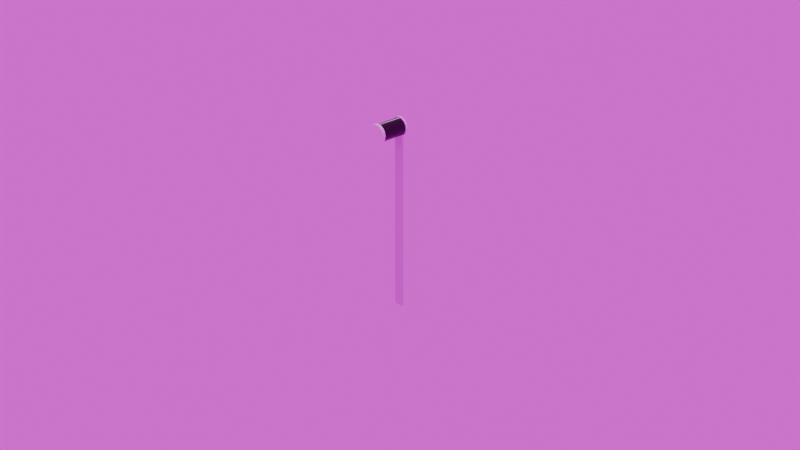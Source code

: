 # Source: lever.blend  (saved by Blender 5.0.119; exported with 4.5.12 LTS)
import bpy
from mathutils import Matrix  # noqa: F401  (used for matrix-valued properties, if any)

bpy.ops.wm.read_factory_settings(use_empty=True)
scene = bpy.context.scene
scene.name = 'Scene'

# ---- collections
col_collection = bpy.data.collections.new('Collection'); scene.collection.children.link(col_collection)

# ---- images (referenced by path relative to the original .blend; pixels are not part of the script)
import os
ASSET_DIR = os.environ.get("B2B_ASSET_DIR", "")  # directory of the original .blend (textures are referenced by path, not embedded)
HERE = os.path.dirname(os.path.abspath(__file__))  # packed textures are extracted next to this script under _unpacked/

def load_image(name, relpath, width, height, colorspace="sRGB"):
    """Load a texture the original file referenced (path relative to the .blend, or extracted next to this script)."""
    p = next((c for c in (os.path.join(HERE, relpath), os.path.join(ASSET_DIR, relpath)) if relpath and os.path.exists(c)), "")
    if p:
        img = bpy.data.images.load(p, check_existing=True)
        img.name = name
    else:  # same state as the original file: an image datablock whose file is absent (Cycles renders it pink)
        img = bpy.data.images.new(name, width, height)
        img.source = "FILE"
        img.filepath = "//" + (relpath or name)
    img.colorspace_settings.name = colorspace
    return img
img_synth_rubber_albedo_png = load_image('synth-rubber-albedo.png', 'images/rubber/rubber/synth-rubber-albedo.png', 1024, 1024, 'sRGB')
img_synth_rubber_metalness_png = load_image('synth-rubber-metalness.png', 'images/rubber/rubber/synth-rubber-metalness.png', 1024, 1024, 'sRGB')
img_synth_rubber_normal_png = load_image('synth-rubber-normal.png', 'images/rubber/rubber/synth-rubber-normal.png', 1024, 1024, 'sRGB')
img_synth_rubber_roughness_png = load_image('synth-rubber-roughness.png', 'images/rubber/rubber/synth-rubber-roughness.png', 1024, 1024, 'sRGB')
img_handletexture = load_image('HandleTexture', 'images/lever/HandleAO.png', 1024, 1024, 'sRGB')
img_sunset_exr = load_image('sunset.exr', 'sunset.exr', 1024, 1024, 'Linear Rec.709')

# ---- materials (node trees are filled in below, after node groups)
mat_handle = bpy.data.materials.new('Handle')
mat_ends = bpy.data.materials.new('Ends')

# ---- material node trees
mat_handle.use_nodes = True; mat_handle.node_tree.nodes.clear()
_N = mat_handle.node_tree.nodes; _L = mat_handle.node_tree.links
n0 = _N.new('ShaderNodeBsdfPrincipled'); n0.name = 'Principled BSDF'; n0.location = (142, 119)
n1 = _N.new('ShaderNodeOutputMaterial'); n1.name = 'Material Output'; n1.location = (520, 117)
n2 = _N.new('ShaderNodeMapping'); n2.name = 'Mapping'; n2.location = (-663, 38)
n2.hide = True
n3 = _N.new('ShaderNodeTexCoord'); n3.name = 'Texture Coordinate'; n3.location = (-840, 60)
n4 = _N.new('ShaderNodeTexImage'); n4.name = 'Image Texture.001'; n4.location = (-480, 85)
n4.hide = True
n4.image = img_synth_rubber_albedo_png
n5 = _N.new('ShaderNodeTexImage'); n5.name = 'Image Texture'; n5.location = (-482, 48)
n5.hide = True
n5.image = img_synth_rubber_metalness_png
n6 = _N.new('ShaderNodeTexImage'); n6.name = 'Image Texture.002'; n6.location = (-478, -55)
n6.hide = True
n6.image = img_synth_rubber_normal_png
n7 = _N.new('ShaderNodeTexImage'); n7.name = 'Image Texture.003'; n7.location = (-477, 5)
n7.hide = True
n7.image = img_synth_rubber_roughness_png
n8 = _N.new('ShaderNodeNormalMap'); n8.name = 'Normal Map'; n8.location = (-192, -15)
n8.inputs[0].default_value = 0.5
n9 = _N.new('ShaderNodeValToRGB'); n9.name = 'Color Ramp'; n9.location = (-188, 271)
while len(n9.color_ramp.elements) > 1: n9.color_ramp.elements.remove(n9.color_ramp.elements[-1])
n9.color_ramp.elements[0].position = 0.2091; n9.color_ramp.elements[0].color = (0.0, 0.0, 0.0, 1.0)
_e = n9.color_ramp.elements.new(1.0); _e.color = (0.2249, 0.2249, 0.2249, 1.0)
n10 = _N.new('ShaderNodeTexImage'); n10.name = 'Image Texture.004'; n10.location = (504, -70)
n10.image = img_handletexture
_L.new(n0.outputs[0], n1.inputs[0])
_L.new(n3.outputs[2], n2.inputs[0])
_L.new(n2.outputs[0], n4.inputs[0])
_L.new(n9.outputs[0], n0.inputs[0])
_L.new(n7.outputs[0], n0.inputs[2])
_L.new(n5.outputs[0], n0.inputs[1])
_L.new(n2.outputs[0], n5.inputs[0])
_L.new(n2.outputs[0], n7.inputs[0])
_L.new(n2.outputs[0], n6.inputs[0])
_L.new(n8.outputs[0], n0.inputs[5])
_L.new(n6.outputs[0], n8.inputs[1])
_L.new(n4.outputs[0], n9.inputs[0])
n1.is_active_output = True
mat_ends.use_nodes = True; mat_ends.node_tree.nodes.clear()
_N = mat_ends.node_tree.nodes; _L = mat_ends.node_tree.links
n0 = _N.new('ShaderNodeBsdfPrincipled'); n0.name = 'Principled BSDF'; n0.location = (75, 111)
n0.inputs[0].default_value = (1.0, 1.0, 1.0, 1.0)
n1 = _N.new('ShaderNodeOutputMaterial'); n1.name = 'Material Output'; n1.location = (492, 116)
n2 = _N.new('ShaderNodeTexImage'); n2.name = 'Image Texture'; n2.location = (426, -93)
n2.image = img_handletexture
_L.new(n0.outputs[0], n1.inputs[0])
n1.is_active_output = True

# ---- world
world_world = bpy.data.worlds.new('World'); scene.world = world_world
world_world.use_nodes = True; world_world.node_tree.nodes.clear()
_N = world_world.node_tree.nodes; _L = world_world.node_tree.links
n0 = _N.new('ShaderNodeOutputWorld'); n0.name = 'World Output'; n0.location = (200, 100)
n1 = _N.new('ShaderNodeBackground'); n1.name = 'Background'; n1.location = (-200, 100)
n2 = _N.new('ShaderNodeTexEnvironment'); n2.name = 'Environment Texture'; n2.location = (-490, 80)
n2.image = img_sunset_exr
_L.new(n1.outputs[0], n0.inputs[0])
_L.new(n2.outputs[0], n1.inputs[0])
n0.is_active_output = True
world_world.color = (0.05088, 0.05088, 0.05088)
world_world.sun_shadow_jitter_overblur = 0.0

# ---- cameras
cam_camera = bpy.data.cameras.new('Camera')
cam_camera.clip_end = 100.0
cam_camera.ortho_scale = 7.314

# ---- lights
light_sun = bpy.data.lights.new('Sun', 'SUN')
light_sun.energy = 1.0

# ---- meshes
me_cube_001 = bpy.data.meshes.new('Cube.001')
me_cube_001.from_pydata([(-1.0, -1.0, -1.0), (-1.0, -1.0, 1.0), (-1.0, 1.0, -1.0), (-1.0, 1.0, 1.0), (1.0, -1.0, -1.0), (1.0, -1.0, 1.0), (1.0, 1.0, -1.0), (1.0, 1.0, 1.0), (-0.6949, 1.901, 1.001), (-0.6949, 1.901, -0.9986), (0.4302, 1.901, -0.9986), (0.4302, 1.901, 1.001)], [], [(0, 1, 3, 2), (3, 7, 11, 8), (6, 7, 5, 4), (4, 5, 1, 0), (2, 6, 4, 0), (7, 3, 1, 5), (9, 8, 11, 10), (2, 3, 8, 9), (7, 6, 10, 11), (6, 2, 9, 10)])
_uv = me_cube_001.uv_layers.new(name='UVMap')
_uv.uv.foreach_set('vector', [0.375, 0.0, 0.625, 0.0, 0.625, 0.25, 0.375, 0.25, 0.875, 0.5, 0.625, 0.5, 0.625, 0.5, 0.875, 0.5, 0.375, 0.5, 0.625, 0.5, 0.625, 0.75, 0.375, 0.75, 0.375, 0.75, 0.625, 0.75, 0.625, 1.0, 0.375, 1.0, 0.125, 0.5, 0.375, 0.5, 0.375, 0.75, 0.125, 0.75, 0.625, 0.5, 0.875, 0.5, 0.875, 0.75, 0.625, 0.75, 0.375, 0.25, 0.625, 0.25, 0.625, 0.5, 0.375, 0.5, 0.375, 0.25, 0.625, 0.25, 0.625, 0.25, 0.375, 0.25, 0.625, 0.5, 0.375, 0.5, 0.375, 0.5, 0.625, 0.5, 0.375, 0.5, 0.125, 0.5, 0.125, 0.5, 0.375, 0.5])
me_cube_001.update()
me_cylinder = bpy.data.meshes.new('Cylinder')
me_cylinder.from_pydata([(0.0, 1.0, -1.0), (0.3827, 0.9239, -1.0), (0.7071, 0.7071, -1.0), (0.9239, 0.3827, -1.0), (1.0, 0.0, -1.0), (0.9239, -0.3827, -1.0), (0.7071, -0.7071, -1.0), (0.3827, -0.9239, -1.0), (0.0, -1.0, -1.0), (-0.3827, -0.9239, -1.0), (-0.7071, -0.7071, -1.0), (-0.9239, -0.3827, -1.0), (-1.0, 0.0, -1.0), (-0.9239, 0.3827, -1.0), (-0.7071, 0.7071, -1.0), (-0.3827, 0.9239, -1.0), (0.0, 1.0, 1.714), (0.3827, 0.9239, 1.714), (0.7071, 0.7071, 1.714), (0.9239, 0.3827, 1.714), (1.0, 3.954e-08, 1.714), (0.9239, -0.3827, 1.714), (0.7071, -0.7071, 1.714), (0.3827, -0.9239, 1.714), (0.0, -1.0, 1.714), (-0.3827, -0.9239, 1.714), (-0.7071, -0.7071, 1.714), (-0.9239, -0.3827, 1.714), (-1.0, 3.954e-08, 1.714), (-0.9239, 0.3827, 1.714), (-0.7071, 0.7071, 1.714), (-0.3827, 0.9239, 1.714), (0.7071, -0.7071, -0.7392), (0.3827, -0.9239, -0.7392), (0.0, -1.0, -0.7392), (0.6398, -0.6398, -0.7392), (-0.3827, -0.9239, -0.7392), (-0.7071, -0.7071, -0.7392), (-0.6398, -0.6398, -0.7392), (-0.3463, -0.8359, -0.7392), (0.3463, -0.8359, -0.7392), (0.0, -0.9048, -0.7392), (0.0, 0.9451, 2.0), (0.0, 1.0, 1.946), (0.3617, 0.8731, 2.0), (0.3827, 0.9239, 1.946), (0.6683, 0.6683, 2.0), (0.7071, 0.7071, 1.946), (0.8731, 0.3617, 2.0), (0.9239, 0.3827, 1.946), (0.9451, 4.005e-08, 2.0), (1.0, 4.293e-08, 1.946), (0.8731, -0.3617, 2.0), (0.9239, -0.3827, 1.946), (0.6683, -0.6683, 2.0), (0.7071, -0.7071, 1.946), (0.3617, -0.8731, 2.0), (0.3827, -0.9239, 1.946), (0.0, -0.9451, 2.0), (0.0, -1.0, 1.946), (-0.3617, -0.8731, 2.0), (-0.3827, -0.9239, 1.946), (-0.6683, -0.6683, 2.0), (-0.7071, -0.7071, 1.946), (-0.8731, -0.3617, 2.0), (-0.9239, -0.3827, 1.946), (-0.9451, 4.75e-08, 2.0), (-1.0, 4.293e-08, 1.946), (-0.8731, 0.3617, 2.0), (-0.9239, 0.3827, 1.946), (-0.6683, 0.6683, 2.0), (-0.7071, 0.7071, 1.946), (-0.3617, 0.8731, 2.0), (-0.3827, 0.9239, 1.946), (9.313e-10, 0.9451, -1.25), (3.818e-09, 1.0, -1.196), (0.3827, 0.9239, -1.196), (0.3617, 0.8731, -1.25), (0.7071, 0.7071, -1.196), (0.6683, 0.6683, -1.25), (0.9239, 0.3827, -1.196), (0.8731, 0.3617, -1.25), (1.0, 0.0, -1.196), (0.9451, 3.725e-09, -1.25), (0.9239, -0.3827, -1.196), (0.8731, -0.3617, -1.25), (0.7071, -0.7071, -1.196), (0.6683, -0.6683, -1.25), (0.3827, -0.9239, -1.196), (0.3617, -0.8731, -1.25), (3.818e-09, -1.0, -1.196), (8.382e-09, -0.9451, -1.25), (-0.3827, -0.9239, -1.196), (-0.3617, -0.8731, -1.25), (-0.7071, -0.7071, -1.196), (-0.6683, -0.6683, -1.25), (-0.9239, -0.3827, -1.196), (-0.8731, -0.3617, -1.25), (-1.0, 0.0, -1.196), (-0.9451, -3.725e-09, -1.25), (-0.9239, 0.3827, -1.196), (-0.8731, 0.3617, -1.25), (-0.7071, 0.7071, -1.196), (-0.6683, 0.6683, -1.25), (-0.3827, 0.9239, -1.196), (-0.3617, 0.8731, -1.25), (-0.08656, 0.8876, -1.0), (0.08656, 0.8876, -1.0), (0.0, 0.9931, -1.0), (0.2597, 0.8532, -1.0), (0.4196, 0.7869, -1.0), (0.38, 0.9175, -1.0), (0.4196, 0.7869, 1.714), (0.2597, 0.8532, 1.714), (0.38, 0.9175, 1.714), (0.5664, 0.6888, -1.0), (0.6888, 0.5664, -1.0), (0.7022, 0.7022, -1.0), (0.6888, 0.5664, 1.714), (0.5664, 0.6888, 1.714), (0.7022, 0.7022, 1.714), (0.7869, 0.4196, -1.0), (0.8532, 0.2597, -1.0), (0.9175, 0.38, -1.0), (0.8532, 0.2597, 1.714), (0.7869, 0.4196, 1.714), (0.9175, 0.38, 1.714), (0.8876, 0.08656, -1.0), (0.8876, -0.08656, -1.0), (0.9931, -4.108e-10, -1.0), (0.8876, -0.08656, 1.714), (0.8876, 0.08656, 1.714), (0.9931, 3.968e-08, 1.714), (0.8532, -0.2597, -1.0), (0.7869, -0.4196, -1.0), (0.9175, -0.38, -1.0), (0.7869, -0.4196, 1.714), (0.8532, -0.2597, 1.714), (0.9175, -0.38, 1.714), (0.6888, -0.5664, -1.0), (0.5664, -0.6888, -1.0), (0.6398, -0.6398, -0.9117), (0.7022, -0.7022, -1.0), (0.5664, -0.6888, 1.714), (0.6888, -0.5664, 1.714), (0.7022, -0.7022, 1.714), (0.4196, -0.7869, -1.0), (0.2597, -0.8532, -1.0), (0.3463, -0.8359, -0.9117), (0.2597, -0.8532, 1.714), (0.4196, -0.7869, 1.714), (0.38, -0.9175, 1.714), (0.08656, -0.8876, -1.0), (-0.08656, -0.8876, -1.0), (0.0, -0.9048, -0.9117), (-0.08656, -0.8876, 1.714), (0.08656, -0.8876, 1.714), (0.0, -0.9931, 1.714), (-0.2597, -0.8532, -1.0), (-0.4196, -0.7869, -1.0), (-0.3463, -0.8359, -0.9117), (-0.4196, -0.7869, 1.714), (-0.2597, -0.8532, 1.714), (-0.38, -0.9175, 1.714), (-0.5664, -0.6888, -1.0), (-0.6888, -0.5664, -1.0), (-0.7022, -0.7022, -1.0), (-0.6398, -0.6398, -0.9117), (-0.6888, -0.5664, 1.714), (-0.5664, -0.6888, 1.714), (-0.7022, -0.7022, 1.714), (-0.7869, -0.4196, -1.0), (-0.8532, -0.2597, -1.0), (-0.9175, -0.38, -1.0), (-0.8532, -0.2597, 1.714), (-0.7869, -0.4196, 1.714), (-0.9175, -0.38, 1.714), (-0.8876, -0.08656, -1.0), (-0.8876, 0.08656, -1.0), (-0.9931, -4.108e-10, -1.0), (-0.8876, 0.08656, 1.714), (-0.8876, -0.08656, 1.714), (-0.9931, 3.968e-08, 1.714), (-0.8532, 0.2597, -1.0), (-0.7869, 0.4196, -1.0), (-0.9175, 0.38, -1.0), (-0.7869, 0.4196, 1.714), (-0.8532, 0.2597, 1.714), (-0.9175, 0.38, 1.714), (-0.6888, 0.5664, -1.0), (-0.5664, 0.6888, -1.0), (-0.7022, 0.7022, -1.0), (-0.5664, 0.6888, 1.714), (-0.6888, 0.5664, 1.714), (-0.7022, 0.7022, 1.714), (-0.4196, 0.7869, -1.0), (-0.2597, 0.8532, -1.0), (-0.38, 0.9175, -1.0), (-0.2597, 0.8532, 1.714), (-0.4196, 0.7869, 1.714), (-0.38, 0.9175, 1.714), (0.08656, 0.8876, 1.714), (-0.08656, 0.8876, 1.714), (0.0, 0.9931, 1.714)], [], [(7, 6, 32, 33), (8, 7, 33, 34), (33, 32, 35, 40), (37, 36, 39, 38), (34, 33, 40, 41), (36, 34, 41, 39), (10, 9, 36, 37), (9, 8, 34, 36), (45, 43, 42, 44), (47, 45, 44, 46), (49, 47, 46, 48), (51, 49, 48, 50), (53, 51, 50, 52), (55, 53, 52, 54), (57, 55, 54, 56), (59, 57, 56, 58), (61, 59, 58, 60), (63, 61, 60, 62), (65, 63, 62, 64), (67, 65, 64, 66), (69, 67, 66, 68), (71, 69, 68, 70), (73, 71, 70, 72), (43, 73, 72, 42), (75, 76, 77, 74), (76, 78, 79, 77), (78, 80, 81, 79), (80, 82, 83, 81), (82, 84, 85, 83), (84, 86, 87, 85), (86, 88, 89, 87), (88, 90, 91, 89), (90, 92, 93, 91), (92, 94, 95, 93), (94, 96, 97, 95), (96, 98, 99, 97), (98, 100, 101, 99), (100, 102, 103, 101), (102, 104, 105, 103), (104, 75, 74, 105), (44, 42, 72, 70, 68, 66, 64, 62, 60, 58, 56, 54, 52, 50, 48, 46), (16, 43, 45, 17), (31, 73, 43, 16), (17, 45, 47, 18), (18, 47, 49, 19), (19, 49, 51, 20), (20, 51, 53, 21), (21, 53, 55, 22), (22, 55, 57, 23), (23, 57, 59, 24), (24, 59, 61, 25), (25, 61, 63, 26), (26, 63, 65, 27), (27, 65, 67, 28), (28, 67, 69, 29), (29, 69, 71, 30), (30, 71, 73, 31), (0, 1, 76, 75), (74, 77, 79, 81, 83, 85, 87, 89, 91, 93, 95, 97, 99, 101, 103, 105), (15, 0, 75, 104), (1, 2, 78, 76), (2, 3, 80, 78), (3, 4, 82, 80), (4, 5, 84, 82), (5, 6, 86, 84), (6, 7, 88, 86), (7, 8, 90, 88), (8, 9, 92, 90), (9, 10, 94, 92), (10, 11, 96, 94), (11, 12, 98, 96), (12, 13, 100, 98), (13, 14, 102, 100), (14, 15, 104, 102), (106, 107, 108), (109, 110, 111), (112, 113, 114), (115, 116, 117), (118, 119, 120), (121, 122, 123), (124, 125, 126), (127, 128, 129), (130, 131, 132), (133, 134, 135), (136, 137, 138), (139, 140, 141, 142), (143, 144, 145), (146, 147, 148), (149, 150, 151), (152, 153, 154), (155, 156, 157), (158, 159, 160), (161, 162, 163), (164, 165, 166, 167), (168, 169, 170), (171, 172, 173), (174, 175, 176), (177, 178, 179), (180, 181, 182), (183, 184, 185), (186, 187, 188), (189, 190, 191), (192, 193, 194), (195, 196, 197), (198, 199, 200), (201, 202, 203), (112, 110, 109, 113), (118, 116, 115, 119), (124, 122, 121, 125), (130, 128, 127, 131), (136, 134, 133, 137), (143, 140, 139, 144), (149, 147, 146, 150), (155, 153, 152, 156), (161, 159, 158, 162), (168, 165, 164, 169), (174, 172, 171, 175), (180, 178, 177, 181), (186, 184, 183, 187), (192, 190, 189, 193), (198, 196, 195, 199), (106, 202, 201, 107), (1, 0, 108, 107, 109, 111), (196, 198, 202, 106), (107, 201, 113, 109), (0, 15, 197, 196, 106, 108), (110, 112, 119, 115), (2, 1, 111, 110, 115, 117), (17, 18, 120, 119, 112, 114), (16, 17, 114, 113, 201, 203), (3, 2, 117, 116, 121, 123), (116, 118, 125, 121), (18, 19, 126, 125, 118, 120), (122, 124, 131, 127), (4, 3, 123, 122, 127, 129), (19, 20, 132, 131, 124, 126), (128, 130, 137, 133), (5, 4, 129, 128, 133, 135), (20, 21, 138, 137, 130, 132), (134, 136, 144, 139), (6, 5, 135, 134, 139, 142), (21, 22, 145, 144, 136, 138), (6, 142, 141, 35, 32), (140, 143, 150, 146), (141, 140, 146, 148, 40, 35), (22, 23, 151, 150, 143, 145), (147, 149, 156, 152), (148, 147, 152, 154, 41, 40), (23, 24, 157, 156, 149, 151), (153, 155, 162, 158), (154, 153, 158, 160, 39, 41), (24, 25, 163, 162, 155, 157), (159, 161, 169, 164), (160, 159, 164, 167, 38, 39), (25, 26, 170, 169, 161, 163), (167, 166, 10, 37, 38), (165, 168, 175, 171), (11, 10, 166, 165, 171, 173), (26, 27, 176, 175, 168, 170), (172, 174, 181, 177), (12, 11, 173, 172, 177, 179), (27, 28, 182, 181, 174, 176), (178, 180, 187, 183), (13, 12, 179, 178, 183, 185), (28, 29, 188, 187, 180, 182), (184, 186, 193, 189), (14, 13, 185, 184, 189, 191), (29, 30, 194, 193, 186, 188), (190, 192, 199, 195), (15, 14, 191, 190, 195, 197), (30, 31, 200, 199, 192, 194), (31, 16, 203, 202, 198, 200)])
me_cylinder.polygons.foreach_set('material_index', [1, 1, 1, 1, 1, 1, 1, 1, 1, 1, 1, 1, 1, 1, 1, 1, 1, 1, 1, 1, 1, 1, 1, 1, 1, 1, 1, 1, 1, 1, 1, 1, 1, 1, 1, 1, 1, 1, 1, 1, 1, 1, 1, 1, 1, 1, 1, 1, 1, 1, 1, 1, 1, 1, 1, 1, 1, 1, 1, 1, 1, 1, 1, 1, 1, 1, 1, 1, 1, 1, 1, 1, 1, 1, 1, 1, 1, 1, 1, 1, 1, 1, 1, 1, 1, 1, 1, 1, 1, 1, 1, 1, 1, 0, 1, 1, 1, 1, 1, 1, 1, 1, 1, 1, 1, 1, 0, 0, 0, 0, 0, 0, 0, 0, 0, 0, 0, 0, 0, 0, 0, 0, 1, 0, 0, 1, 0, 1, 1, 1, 1, 0, 1, 0, 1, 1, 0, 1, 1, 0, 1, 1, 1, 0, 1, 1, 0, 1, 1, 0, 1, 1, 0, 1, 1, 1, 0, 1, 1, 0, 1, 1, 0, 1, 1, 0, 1, 1, 0, 1, 1, 1])
_uv = me_cylinder.uv_layers.new(name='UVMap')
_uv.uv.foreach_set('vector', [0.2089, 0.6695, 0.2089, 0.7268, 0.1675, 0.7268, 0.1675, 0.6695, 0.2089, 0.6075, 0.2089, 0.6695, 0.1675, 0.6695, 0.1675, 0.6075, 0.2938, 0.6683, 0.2817, 0.7291, 0.2678, 0.7233, 0.2787, 0.6683, 0.2799, 0.86, 0.2678, 0.7992, 0.2829, 0.7992, 0.2938, 0.8542, 0.2817, 0.6075, 0.2938, 0.6683, 0.2787, 0.6683, 0.2678, 0.6133, 0.2678, 0.7992, 0.2799, 0.7384, 0.2938, 0.7442, 0.2829, 0.7992, 0.9494, 0.8808, 0.9494, 0.9246, 0.9081, 0.9246, 0.9081, 0.8808, 0.5009, 0.8112, 0.5009, 0.8684, 0.4596, 0.8684, 0.4596, 0.8112, 0.625, 0.8875, 0.599, 0.9437, 0.592, 0.9385, 0.6166, 0.8854, 0.6277, 0.8256, 0.625, 0.8875, 0.6166, 0.8854, 0.6191, 0.8269, 0.6064, 0.7674, 0.6277, 0.8256, 0.6191, 0.8269, 0.599, 0.7719, 0.8037, 0.8004, 0.8037, 0.8624, 0.7952, 0.8607, 0.7952, 0.8021, 0.7531, 0.8866, 0.7294, 0.9438, 0.7222, 0.939, 0.7445, 0.8849, 0.7531, 0.8246, 0.7531, 0.8866, 0.7445, 0.8849, 0.7445, 0.8263, 0.7294, 0.7674, 0.7531, 0.8246, 0.7445, 0.8263, 0.7222, 0.7722, 0.8584, 0.7432, 0.8584, 0.8052, 0.8498, 0.8035, 0.8498, 0.7449, 0.6396, 0.8236, 0.6656, 0.7674, 0.6727, 0.7725, 0.648, 0.8256, 0.637, 0.8855, 0.6396, 0.8236, 0.648, 0.8256, 0.6456, 0.8841, 0.6582, 0.9437, 0.637, 0.8855, 0.6456, 0.8841, 0.6656, 0.9392, 0.1215, 0.7086, 0.1215, 0.7706, 0.1129, 0.7689, 0.1129, 0.7103, 0.937, 0.2431, 0.9607, 0.1858, 0.9679, 0.1907, 0.9456, 0.2448, 0.937, 0.305, 0.937, 0.2431, 0.9456, 0.2448, 0.9456, 0.3033, 0.9607, 0.3623, 0.937, 0.305, 0.9456, 0.3033, 0.9679, 0.3574, 0.4682, 0.8778, 0.4682, 0.9397, 0.4596, 0.938, 0.4596, 0.8795, 0.9928, 0.6169, 0.9691, 0.5596, 0.9776, 0.5579, 1.0, 0.612, 0.9691, 0.5596, 0.9691, 0.4976, 0.9776, 0.4993, 0.9776, 0.5579, 0.9691, 0.4976, 0.9928, 0.4404, 1.0, 0.4452, 0.9776, 0.4993, 0.1986, 0.8991, 0.1986, 0.8372, 0.2072, 0.8389, 0.2072, 0.8974, 0.9928, 0.8027, 0.9691, 0.7454, 0.9776, 0.7437, 1.0, 0.7978, 0.9691, 0.7454, 0.9691, 0.6834, 0.9776, 0.6851, 0.9776, 0.7437, 0.9691, 0.6834, 0.9928, 0.6262, 1.0, 0.631, 0.9776, 0.6851, 0.24, 0.6695, 0.24, 0.6075, 0.2485, 0.6092, 0.2485, 0.6678, 0.6892, 0.7674, 0.7129, 0.8246, 0.7043, 0.8263, 0.682, 0.7722, 0.7129, 0.8246, 0.7129, 0.8866, 0.7043, 0.8849, 0.7043, 0.8263, 0.7129, 0.8866, 0.6892, 0.9438, 0.682, 0.939, 0.7043, 0.8849, 0.2475, 0.8991, 0.2475, 0.8372, 0.2561, 0.8389, 0.2561, 0.8974, 0.9443, 0.0, 0.9679, 0.05725, 0.9594, 0.05896, 0.937, 0.004847, 0.9679, 0.05725, 0.9679, 0.1192, 0.9594, 0.1175, 0.9594, 0.05896, 0.9679, 0.1192, 0.9443, 0.1765, 0.937, 0.1716, 0.9594, 0.1175, 0.3342, 0.9427, 0.3342, 0.8808, 0.3427, 0.8825, 0.3427, 0.941, 0.2938, 0.4217, 0.2938, 0.4803, 0.2714, 0.5344, 0.2301, 0.5758, 0.1761, 0.5982, 0.1177, 0.5982, 0.06369, 0.5758, 0.02236, 0.5344, 7.52e-09, 0.4803, 0.0, 0.4217, 0.02236, 0.3676, 0.06369, 0.3262, 0.1177, 0.3038, 0.1761, 0.3038, 0.2301, 0.3262, 0.2714, 0.3676, 0.3888, 0.9818, 0.352, 0.9818, 0.352, 0.9246, 0.3888, 0.9246, 0.5049, 0.9397, 0.4682, 0.9397, 0.4682, 0.8778, 0.5049, 0.8778, 0.3888, 0.9246, 0.352, 0.9246, 0.352, 0.8808, 0.3888, 0.8808, 0.8405, 0.9197, 0.8037, 0.9197, 0.8037, 0.8624, 0.8405, 0.8624, 0.8405, 0.8624, 0.8037, 0.8624, 0.8037, 0.8004, 0.8405, 0.8004, 0.8405, 0.8004, 0.8037, 0.8004, 0.8037, 0.7432, 0.8405, 0.7432, 0.8951, 0.9062, 0.8584, 0.9062, 0.8584, 0.8624, 0.8951, 0.8624, 0.8951, 0.8624, 0.8584, 0.8624, 0.8584, 0.8052, 0.8951, 0.8052, 0.8951, 0.8052, 0.8584, 0.8052, 0.8584, 0.7432, 0.8951, 0.7432, 0.1497, 0.9382, 0.1129, 0.9382, 0.1129, 0.881, 0.1497, 0.881, 0.1582, 0.8716, 0.1215, 0.8716, 0.1215, 0.8278, 0.1582, 0.8278, 0.1582, 0.8278, 0.1215, 0.8278, 0.1215, 0.7706, 0.1582, 0.7706, 0.1582, 0.7706, 0.1215, 0.7706, 0.1215, 0.7086, 0.1582, 0.7086, 0.1582, 0.7086, 0.1215, 0.7086, 0.1215, 0.6513, 0.1582, 0.6513, 0.1582, 0.6513, 0.1215, 0.6513, 0.1215, 0.6075, 0.1582, 0.6075, 0.5049, 0.997, 0.4682, 0.997, 0.4682, 0.9397, 0.5049, 0.9397, 0.3981, 0.9818, 0.3981, 0.9246, 0.4292, 0.9246, 0.4292, 0.9818, 1.645e-08, 0.1765, 1.786e-08, 0.1179, 0.02236, 0.06383, 0.06369, 0.02241, 0.1177, 1.413e-08, 0.1761, 1.507e-08, 0.2301, 0.02241, 0.2714, 0.06383, 0.2938, 0.1179, 0.2938, 0.1765, 0.2714, 0.2306, 0.2301, 0.272, 0.1761, 0.2944, 0.1177, 0.2944, 0.06369, 0.272, 0.02236, 0.2306, 0.3031, 0.9427, 0.3031, 0.8808, 0.3342, 0.8808, 0.3342, 0.9427, 0.3981, 0.9246, 0.3981, 0.8808, 0.4292, 0.8808, 0.4292, 0.9246, 0.1675, 0.9564, 0.1675, 0.8991, 0.1986, 0.8991, 0.1986, 0.9564, 0.1675, 0.8991, 0.1675, 0.8372, 0.1986, 0.8372, 0.1986, 0.8991, 0.1675, 0.8372, 0.1675, 0.7799, 0.1986, 0.7799, 0.1986, 0.8372, 0.1675, 0.7799, 0.1675, 0.7361, 0.1986, 0.7361, 0.1986, 0.7799, 0.2089, 0.7268, 0.2089, 0.6695, 0.24, 0.6695, 0.24, 0.7268, 0.2089, 0.6695, 0.2089, 0.6075, 0.24, 0.6075, 0.24, 0.6695, 0.5009, 0.8684, 0.5009, 0.8112, 0.532, 0.8112, 0.532, 0.8684, 0.5009, 0.8112, 0.5009, 0.7674, 0.532, 0.7674, 0.532, 0.8112, 0.2165, 0.9564, 0.2165, 0.8991, 0.2475, 0.8991, 0.2475, 0.9564, 0.2165, 0.8991, 0.2165, 0.8372, 0.2475, 0.8372, 0.2475, 0.8991, 0.2165, 0.8372, 0.2165, 0.7799, 0.2475, 0.7799, 0.2475, 0.8372, 0.2165, 0.7799, 0.2165, 0.7361, 0.2475, 0.7361, 0.2475, 0.7799, 0.3031, 1.0, 0.3031, 0.9427, 0.3342, 0.9427, 0.3342, 1.0, 2.867e-08, 0.887, 0.01163, 0.8792, 0.005353, 0.9, 0.03489, 0.8637, 0.05041, 0.8501, 0.05641, 0.8658, 0.7252, 0.7281, 0.7447, 0.7347, 0.7257, 0.7449, 0.06983, 0.8209, 0.07897, 0.8024, 0.09053, 0.8146, 0.6806, 0.695, 0.6961, 0.7086, 0.6746, 0.7107, 0.08579, 0.768, 0.08716, 0.7474, 0.1025, 0.7543, 0.652, 0.6473, 0.6612, 0.6659, 0.6405, 0.6596, 0.07897, 0.7061, 0.06983, 0.6876, 0.09053, 0.6939, 0.6452, 0.5855, 0.6438, 0.6061, 0.6285, 0.5992, 0.05041, 0.6585, 0.03489, 0.6449, 0.05641, 0.6427, 0.6612, 0.5326, 0.652, 0.5511, 0.6405, 0.5389, 0.01163, 0.6293, 1.269e-08, 0.6215, 1.269e-08, 0.6215, 0.005353, 0.6085, 0.6961, 0.4898, 0.6806, 0.5034, 0.6746, 0.4877, 0.5827, 0.8127, 0.5827, 0.8332, 0.5687, 0.8192, 0.7447, 0.4637, 0.7252, 0.4703, 0.7257, 0.4535, 0.5827, 0.8682, 0.5827, 0.8882, 0.5687, 0.8752, 0.7859, 0.4555, 0.7722, 0.4582, 0.7859, 0.4415, 0.5827, 0.9141, 0.5827, 0.927, 0.5687, 0.927, 0.5261, 0.4742, 0.5076, 0.4651, 0.5198, 0.4535, 0.541, 0.4311, 0.5595, 0.4311, 0.5509, 0.4311, 0.5509, 0.417, 0.5688, 0.5093, 0.5552, 0.4937, 0.5709, 0.4877, 0.8581, 0.4816, 0.8445, 0.4972, 0.8424, 0.4756, 0.5948, 0.558, 0.5882, 0.5384, 0.605, 0.5389, 0.829, 0.5205, 0.8198, 0.539, 0.8083, 0.5268, 0.6016, 0.6061, 0.6003, 0.5855, 0.617, 0.5992, 0.813, 0.5734, 0.8116, 0.594, 0.7963, 0.5871, 0.5882, 0.66, 0.5948, 0.6405, 0.605, 0.6596, 0.8185, 0.6284, 0.8251, 0.6479, 0.8083, 0.6475, 0.5552, 0.7047, 0.5688, 0.6892, 0.5709, 0.7107, 0.8445, 0.6771, 0.8581, 0.6926, 0.8424, 0.6987, 0.5076, 0.7334, 0.5261, 0.7242, 0.5198, 0.7449, 0.7722, 0.7402, 0.7859, 0.7429, 0.7859, 0.7569, 0.313, 2.638e-08, 0.313, 0.4311, 0.3031, 0.4311, 0.3031, 2.638e-08, 0.3556, 2.638e-08, 0.3556, 0.4311, 0.3328, 0.4311, 0.3328, 2.638e-08, 0.4083, 2.638e-08, 0.4083, 0.4311, 0.3814, 0.4311, 0.3814, 2.638e-08, 0.4632, 2.638e-08, 0.4632, 0.4311, 0.4363, 0.4311, 0.4363, 2.638e-08, 0.313, 0.4404, 0.313, 0.8714, 0.3031, 0.8714, 0.3031, 0.4404, 0.3556, 0.4404, 0.3556, 0.8714, 0.3328, 0.8714, 0.3328, 0.4404, 0.4083, 0.4404, 0.4083, 0.8714, 0.3814, 0.8714, 0.3814, 0.4404, 0.8889, 2.638e-08, 0.8889, 0.4311, 0.876, 0.4311, 0.876, 2.638e-08, 0.5212, 2.638e-08, 0.5212, 0.4311, 0.5113, 0.4311, 0.5113, 2.638e-08, 0.5638, 2.638e-08, 0.5595, 0.4311, 0.541, 0.4311, 0.541, 2.638e-08, 0.6165, 2.638e-08, 0.6165, 0.4311, 0.5896, 0.4311, 0.5896, 2.638e-08, 0.6714, 2.638e-08, 0.6714, 0.4311, 0.6445, 0.4311, 0.6445, 2.638e-08, 0.7294, 2.638e-08, 0.7294, 0.4311, 0.7195, 0.4311, 0.7195, 2.638e-08, 0.772, 2.638e-08, 0.772, 0.4311, 0.7492, 0.4311, 0.7492, 2.638e-08, 0.8247, 2.638e-08, 0.8247, 0.4311, 0.7978, 0.4311, 0.7978, 2.638e-08, 0.8527, 0.4311, 0.8527, 2.638e-08, 0.8667, 2.638e-08, 0.8667, 0.4311, 0.05719, 0.8666, 0.005773, 0.901, 0.005353, 0.9, 0.01163, 0.8792, 0.03489, 0.8637, 0.05641, 0.8658, 0.8247, 0.4311, 0.8247, 2.638e-08, 0.8527, 2.638e-08, 0.8527, 0.4311, 0.921, 0.8714, 0.921, 0.4404, 0.9469, 0.4404, 0.9469, 0.8714, 0.893, 0.7339, 0.8416, 0.6994, 0.8424, 0.6987, 0.8581, 0.6926, 0.8872, 0.7121, 0.8934, 0.7328, 0.313, 0.4311, 0.313, 2.638e-08, 0.3328, 2.638e-08, 0.3328, 0.4311, 0.09154, 0.815, 0.05719, 0.8666, 0.05641, 0.8658, 0.05041, 0.8501, 0.06983, 0.8209, 0.09053, 0.8146, 0.7252, 0.746, 0.6738, 0.7115, 0.6746, 0.7107, 0.6961, 0.7086, 0.7252, 0.7281, 0.7257, 0.7449, 0.7859, 0.758, 0.7252, 0.746, 0.7257, 0.7449, 0.7447, 0.7347, 0.7722, 0.7402, 0.7859, 0.7569, 0.1036, 0.7543, 0.09154, 0.815, 0.09053, 0.8146, 0.07897, 0.8024, 0.08579, 0.768, 0.1025, 0.7543, 0.3556, 0.4311, 0.3556, 2.638e-08, 0.3814, 2.638e-08, 0.3814, 0.4311, 0.6738, 0.7115, 0.6395, 0.66, 0.6405, 0.6596, 0.6612, 0.6659, 0.6806, 0.695, 0.6746, 0.7107, 0.4083, 0.4311, 0.4083, 2.638e-08, 0.4363, 2.638e-08, 0.4363, 0.4311, 0.09154, 0.6935, 0.1036, 0.7543, 0.1025, 0.7543, 0.08716, 0.7474, 0.07897, 0.7061, 0.09053, 0.6939, 0.6395, 0.66, 0.6274, 0.5992, 0.6285, 0.5992, 0.6438, 0.6061, 0.652, 0.6473, 0.6405, 0.6596, 0.4632, 0.4311, 0.4632, 2.638e-08, 0.4891, 2.638e-08, 0.4891, 0.4311, 0.05719, 0.642, 0.09154, 0.6935, 0.09053, 0.6939, 0.06983, 0.6876, 0.05041, 0.6585, 0.05641, 0.6427, 0.6274, 0.5992, 0.6395, 0.5384, 0.6405, 0.5389, 0.652, 0.5511, 0.6452, 0.5855, 0.6285, 0.5992, 0.313, 0.8714, 0.313, 0.4404, 0.3328, 0.4404, 0.3328, 0.8714, 0.005773, 0.6075, 0.05719, 0.642, 0.05641, 0.6427, 0.03489, 0.6449, 0.01163, 0.6293, 0.005353, 0.6085, 0.6395, 0.5384, 0.6738, 0.4869, 0.6746, 0.4877, 0.6806, 0.5034, 0.6612, 0.5326, 0.6405, 0.5389, 0.7749, 0.8595, 0.774, 0.8595, 0.7624, 0.8455, 0.7624, 0.8181, 0.7749, 0.8181, 0.3556, 0.8714, 0.3556, 0.4404, 0.3814, 0.4404, 0.3814, 0.8714, 0.5687, 0.7674, 0.5827, 0.7803, 0.5827, 0.8127, 0.5687, 0.8192, 0.5413, 0.8192, 0.5413, 0.7674, 0.6738, 0.4869, 0.7252, 0.4525, 0.7257, 0.4535, 0.7252, 0.4703, 0.6961, 0.4898, 0.6746, 0.4877, 0.4083, 0.8714, 0.4083, 0.4404, 0.4363, 0.4404, 0.4363, 0.8714, 0.5687, 0.8192, 0.5827, 0.8332, 0.5827, 0.8682, 0.5687, 0.8752, 0.5413, 0.8752, 0.5413, 0.8192, 0.7252, 0.4525, 0.7859, 0.4404, 0.7859, 0.4415, 0.7722, 0.4582, 0.7447, 0.4637, 0.7257, 0.4535, 0.8889, 0.4311, 0.8889, 2.638e-08, 0.9148, 2.638e-08, 0.9148, 0.4311, 0.5687, 0.8752, 0.5827, 0.8882, 0.5827, 0.9141, 0.5687, 0.927, 0.5413, 0.927, 0.5413, 0.8752, 0.4596, 0.4404, 0.5203, 0.4525, 0.5198, 0.4535, 0.5076, 0.4651, 0.4733, 0.4582, 0.4596, 0.4415, 0.5212, 0.4311, 0.5212, 2.638e-08, 0.541, 2.638e-08, 0.541, 0.4311, 0.03956, 0.9377, 0.02967, 0.9517, 0.009891, 0.9517, 3.602e-08, 0.9377, 5.499e-08, 0.9103, 0.03956, 0.9103, 0.5203, 0.4525, 0.5717, 0.4869, 0.5709, 0.4877, 0.5552, 0.4937, 0.5261, 0.4742, 0.5198, 0.4535, 0.7749, 0.7948, 0.7633, 0.8088, 0.7624, 0.8088, 0.7624, 0.7674, 0.7749, 0.7674, 0.5595, 0.4311, 0.5638, 2.638e-08, 0.5896, 2.638e-08, 0.5896, 0.4311, 0.8416, 0.4748, 0.893, 0.4404, 0.8934, 0.4414, 0.8872, 0.4621, 0.8581, 0.4816, 0.8424, 0.4756, 0.5717, 0.4869, 0.606, 0.5384, 0.605, 0.5389, 0.5882, 0.5384, 0.5688, 0.5093, 0.5709, 0.4877, 0.6165, 0.4311, 0.6165, 2.638e-08, 0.6445, 2.638e-08, 0.6445, 0.4311, 0.8073, 0.5263, 0.8416, 0.4748, 0.8424, 0.4756, 0.8445, 0.4972, 0.829, 0.5205, 0.8083, 0.5268, 0.606, 0.5384, 0.6181, 0.5992, 0.617, 0.5992, 0.6003, 0.5855, 0.5948, 0.558, 0.605, 0.5389, 0.6714, 0.4311, 0.6714, 2.638e-08, 0.6973, 2.638e-08, 0.6973, 0.4311, 0.7952, 0.5871, 0.8073, 0.5263, 0.8083, 0.5268, 0.8198, 0.539, 0.813, 0.5734, 0.7963, 0.5871, 0.6181, 0.5992, 0.606, 0.66, 0.605, 0.6596, 0.5948, 0.6405, 0.6016, 0.6061, 0.617, 0.5992, 0.7294, 0.4311, 0.7294, 2.638e-08, 0.7492, 2.638e-08, 0.7492, 0.4311, 0.8073, 0.6479, 0.7952, 0.5871, 0.7963, 0.5871, 0.8116, 0.594, 0.8185, 0.6284, 0.8083, 0.6475, 0.606, 0.66, 0.5717, 0.7115, 0.5709, 0.7107, 0.5688, 0.6892, 0.5882, 0.66, 0.605, 0.6596, 0.772, 0.4311, 0.772, 2.638e-08, 0.7978, 2.638e-08, 0.7978, 0.4311, 0.8416, 0.6994, 0.8073, 0.6479, 0.8083, 0.6475, 0.8251, 0.6479, 0.8445, 0.6771, 0.8424, 0.6987, 0.5717, 0.7115, 0.5203, 0.746, 0.5198, 0.7449, 0.5261, 0.7242, 0.5552, 0.7047, 0.5709, 0.7107, 0.5203, 0.746, 0.4596, 0.758, 0.4596, 0.7569, 0.4733, 0.7402, 0.5076, 0.7334, 0.5198, 0.7449])
me_cylinder.materials.append(mat_handle)
me_cylinder.materials.append(mat_ends)
me_cylinder.update()

# ---- objects
ob_camera = bpy.data.objects.new('Camera', cam_camera)
ob_shaft = bpy.data.objects.new('Shaft', me_cube_001)
ob_handle = bpy.data.objects.new('Handle', me_cylinder)
ob_sun = bpy.data.objects.new('Sun', light_sun)

# ---- transforms, parenting, visibility, modifiers, constraints
ob_camera.location = (7.359, -6.926, 4.958)
ob_camera.rotation_euler = (1.109, 0.0, 0.8149)
ob_camera.lock_rotations_4d = False
ob_camera.empty_display_type = 'ARROWS'
ob_camera.color = (0.0, 0.0, 0.0, 0.0)
ob_camera.display_type = 'WIRE'
ob_camera.lineart.crease_threshold = 0.0
ob_shaft.location = (0.0, 0.0, 0.0)
ob_shaft.scale = (0.05, 0.01, 1.0)
ob_handle.location = (0.0, -0.1, 1.0)
ob_handle.rotation_euler = (1.571, -0.0, 0.0)
ob_handle.scale = (0.1, 0.1, 0.1)
ob_sun.location = (0.0, 0.0, 0.0)

# ---- collection membership
col_collection.objects.link(ob_camera)
col_collection.objects.link(ob_shaft)
col_collection.objects.link(ob_handle)
col_collection.objects.link(ob_sun)

# ---- scene / render settings (as saved in the file)
scene.camera = ob_camera
scene.frame_start = 1; scene.frame_end = 250; scene.frame_set(1)
scene.render.engine = 'CYCLES'
scene.render.bake_bias = 0.0
scene.render.bake_samples = 0
scene.cycles.samples = 16
scene.cycles.sampling_pattern = 'TABULATED_SOBOL'
scene.cycles.bake_type = 'GLOSSY'
scene.eevee.use_volume_custom_range = False
bpy.context.view_layer.update()
